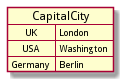

The diagram above was rendered by PlantUML. Its source (embedded in the PNG):
@startuml
map CapitalCity {
  UK => London
  USA => Washington
  Germany => Berlin
}
@enduml